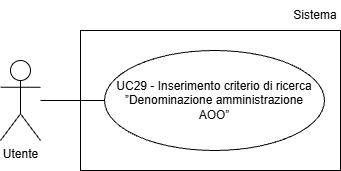

The diagram above was exported from draw.io. Its source (the exported page's mxGraphModel, read from the mxfile embedded in the PNG):
<mxGraphModel dx="1042" dy="561" grid="1" gridSize="10" guides="1" tooltips="1" connect="1" arrows="1" fold="1" page="1" pageScale="1" pageWidth="827" pageHeight="1169" math="0" shadow="0">
  <root>
    <mxCell id="0" />
    <mxCell id="1" parent="0" />
    <mxCell id="DRW0mS_IhGNQkH53xIRy-1" parent="1" style="shape=umlActor;verticalLabelPosition=bottom;verticalAlign=top;html=1;outlineConnect=0;" value="Utente" vertex="1">
      <mxGeometry height="80" width="40" x="200" y="210" as="geometry" />
    </mxCell>
    <mxCell id="DRW0mS_IhGNQkH53xIRy-3" parent="1" style="ellipse;whiteSpace=wrap;html=1;align=center;" value="&lt;div&gt;UC29 - Inserimento criterio di ricerca ”Denominazione amministrazione&lt;/div&gt;&lt;div&gt;AOO”&lt;/div&gt;" vertex="1">
      <mxGeometry height="100" width="220" x="304" y="200" as="geometry" />
    </mxCell>
    <mxCell id="DRW0mS_IhGNQkH53xIRy-4" edge="1" parent="1" style="endArrow=none;html=1;rounded=0;entryX=0;entryY=0.5;entryDx=0;entryDy=0;" target="DRW0mS_IhGNQkH53xIRy-3">
      <mxGeometry height="50" relative="1" width="50" as="geometry">
        <mxPoint x="240" y="250" as="sourcePoint" />
      </mxGeometry>
    </mxCell>
    <mxCell id="wprSkx-t4xxmzIXJEmiv-1" parent="1" style="rounded=0;whiteSpace=wrap;html=1;fillColor=none;" value="" vertex="1">
      <mxGeometry height="140" width="260" x="280" y="180" as="geometry" />
    </mxCell>
    <mxCell id="wprSkx-t4xxmzIXJEmiv-2" parent="1" style="text;html=1;whiteSpace=wrap;strokeColor=none;fillColor=none;align=center;verticalAlign=middle;rounded=0;" value="Sistema" vertex="1">
      <mxGeometry height="30" width="50" x="490" y="150" as="geometry" />
    </mxCell>
  </root>
</mxGraphModel>